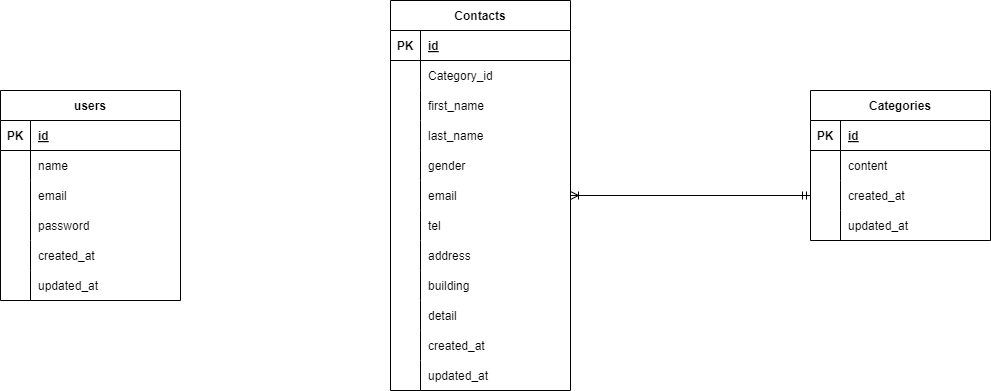

The diagram above was exported from draw.io. Its source (the exported page's mxGraphModel, read from the mxfile embedded in the PNG):
<mxGraphModel dx="2213" dy="509" grid="1" gridSize="10" guides="1" tooltips="1" connect="1" arrows="1" fold="1" page="1" pageScale="1" pageWidth="827" pageHeight="1169" math="0" shadow="0">
  <root>
    <mxCell id="0" />
    <mxCell id="1" parent="0" />
    <mxCell id="2" value="Contacts" style="shape=table;startSize=30;container=1;collapsible=1;childLayout=tableLayout;fixedRows=1;rowLines=0;fontStyle=1;align=center;resizeLast=1;" vertex="1" parent="1">
      <mxGeometry x="50" y="180" width="180" height="390" as="geometry" />
    </mxCell>
    <mxCell id="3" value="" style="shape=tableRow;horizontal=0;startSize=0;swimlaneHead=0;swimlaneBody=0;fillColor=none;collapsible=0;dropTarget=0;points=[[0,0.5],[1,0.5]];portConstraint=eastwest;top=0;left=0;right=0;bottom=1;" vertex="1" parent="2">
      <mxGeometry y="30" width="180" height="30" as="geometry" />
    </mxCell>
    <mxCell id="4" value="PK" style="shape=partialRectangle;connectable=0;fillColor=none;top=0;left=0;bottom=0;right=0;fontStyle=1;overflow=hidden;" vertex="1" parent="3">
      <mxGeometry width="30" height="30" as="geometry">
        <mxRectangle width="30" height="30" as="alternateBounds" />
      </mxGeometry>
    </mxCell>
    <mxCell id="5" value="id" style="shape=partialRectangle;connectable=0;fillColor=none;top=0;left=0;bottom=0;right=0;align=left;spacingLeft=6;fontStyle=5;overflow=hidden;" vertex="1" parent="3">
      <mxGeometry x="30" width="150" height="30" as="geometry">
        <mxRectangle width="150" height="30" as="alternateBounds" />
      </mxGeometry>
    </mxCell>
    <mxCell id="9" value="" style="shape=tableRow;horizontal=0;startSize=0;swimlaneHead=0;swimlaneBody=0;fillColor=none;collapsible=0;dropTarget=0;points=[[0,0.5],[1,0.5]];portConstraint=eastwest;top=0;left=0;right=0;bottom=0;" vertex="1" parent="2">
      <mxGeometry y="60" width="180" height="30" as="geometry" />
    </mxCell>
    <mxCell id="10" value="" style="shape=partialRectangle;connectable=0;fillColor=none;top=0;left=0;bottom=0;right=0;editable=1;overflow=hidden;" vertex="1" parent="9">
      <mxGeometry width="30" height="30" as="geometry">
        <mxRectangle width="30" height="30" as="alternateBounds" />
      </mxGeometry>
    </mxCell>
    <mxCell id="11" value="Category_id" style="shape=partialRectangle;connectable=0;fillColor=none;top=0;left=0;bottom=0;right=0;align=left;spacingLeft=6;overflow=hidden;" vertex="1" parent="9">
      <mxGeometry x="30" width="150" height="30" as="geometry">
        <mxRectangle width="150" height="30" as="alternateBounds" />
      </mxGeometry>
    </mxCell>
    <mxCell id="12" value="" style="shape=tableRow;horizontal=0;startSize=0;swimlaneHead=0;swimlaneBody=0;fillColor=none;collapsible=0;dropTarget=0;points=[[0,0.5],[1,0.5]];portConstraint=eastwest;top=0;left=0;right=0;bottom=0;" vertex="1" parent="2">
      <mxGeometry y="90" width="180" height="30" as="geometry" />
    </mxCell>
    <mxCell id="13" value="" style="shape=partialRectangle;connectable=0;fillColor=none;top=0;left=0;bottom=0;right=0;editable=1;overflow=hidden;" vertex="1" parent="12">
      <mxGeometry width="30" height="30" as="geometry">
        <mxRectangle width="30" height="30" as="alternateBounds" />
      </mxGeometry>
    </mxCell>
    <mxCell id="14" value="first_name" style="shape=partialRectangle;connectable=0;fillColor=none;top=0;left=0;bottom=0;right=0;align=left;spacingLeft=6;overflow=hidden;" vertex="1" parent="12">
      <mxGeometry x="30" width="150" height="30" as="geometry">
        <mxRectangle width="150" height="30" as="alternateBounds" />
      </mxGeometry>
    </mxCell>
    <mxCell id="41" value="" style="shape=tableRow;horizontal=0;startSize=0;swimlaneHead=0;swimlaneBody=0;fillColor=none;collapsible=0;dropTarget=0;points=[[0,0.5],[1,0.5]];portConstraint=eastwest;top=0;left=0;right=0;bottom=0;" vertex="1" parent="2">
      <mxGeometry y="120" width="180" height="30" as="geometry" />
    </mxCell>
    <mxCell id="42" value="" style="shape=partialRectangle;connectable=0;fillColor=none;top=0;left=0;bottom=0;right=0;editable=1;overflow=hidden;" vertex="1" parent="41">
      <mxGeometry width="30" height="30" as="geometry">
        <mxRectangle width="30" height="30" as="alternateBounds" />
      </mxGeometry>
    </mxCell>
    <mxCell id="43" value="last_name" style="shape=partialRectangle;connectable=0;fillColor=none;top=0;left=0;bottom=0;right=0;align=left;spacingLeft=6;overflow=hidden;" vertex="1" parent="41">
      <mxGeometry x="30" width="150" height="30" as="geometry">
        <mxRectangle width="150" height="30" as="alternateBounds" />
      </mxGeometry>
    </mxCell>
    <mxCell id="44" value="" style="shape=tableRow;horizontal=0;startSize=0;swimlaneHead=0;swimlaneBody=0;fillColor=none;collapsible=0;dropTarget=0;points=[[0,0.5],[1,0.5]];portConstraint=eastwest;top=0;left=0;right=0;bottom=0;" vertex="1" parent="2">
      <mxGeometry y="150" width="180" height="30" as="geometry" />
    </mxCell>
    <mxCell id="45" value="" style="shape=partialRectangle;connectable=0;fillColor=none;top=0;left=0;bottom=0;right=0;editable=1;overflow=hidden;" vertex="1" parent="44">
      <mxGeometry width="30" height="30" as="geometry">
        <mxRectangle width="30" height="30" as="alternateBounds" />
      </mxGeometry>
    </mxCell>
    <mxCell id="46" value="gender" style="shape=partialRectangle;connectable=0;fillColor=none;top=0;left=0;bottom=0;right=0;align=left;spacingLeft=6;overflow=hidden;" vertex="1" parent="44">
      <mxGeometry x="30" width="150" height="30" as="geometry">
        <mxRectangle width="150" height="30" as="alternateBounds" />
      </mxGeometry>
    </mxCell>
    <mxCell id="47" value="" style="shape=tableRow;horizontal=0;startSize=0;swimlaneHead=0;swimlaneBody=0;fillColor=none;collapsible=0;dropTarget=0;points=[[0,0.5],[1,0.5]];portConstraint=eastwest;top=0;left=0;right=0;bottom=0;" vertex="1" parent="2">
      <mxGeometry y="180" width="180" height="30" as="geometry" />
    </mxCell>
    <mxCell id="48" value="" style="shape=partialRectangle;connectable=0;fillColor=none;top=0;left=0;bottom=0;right=0;editable=1;overflow=hidden;" vertex="1" parent="47">
      <mxGeometry width="30" height="30" as="geometry">
        <mxRectangle width="30" height="30" as="alternateBounds" />
      </mxGeometry>
    </mxCell>
    <mxCell id="49" value="email" style="shape=partialRectangle;connectable=0;fillColor=none;top=0;left=0;bottom=0;right=0;align=left;spacingLeft=6;overflow=hidden;" vertex="1" parent="47">
      <mxGeometry x="30" width="150" height="30" as="geometry">
        <mxRectangle width="150" height="30" as="alternateBounds" />
      </mxGeometry>
    </mxCell>
    <mxCell id="50" value="" style="shape=tableRow;horizontal=0;startSize=0;swimlaneHead=0;swimlaneBody=0;fillColor=none;collapsible=0;dropTarget=0;points=[[0,0.5],[1,0.5]];portConstraint=eastwest;top=0;left=0;right=0;bottom=0;" vertex="1" parent="2">
      <mxGeometry y="210" width="180" height="30" as="geometry" />
    </mxCell>
    <mxCell id="51" value="" style="shape=partialRectangle;connectable=0;fillColor=none;top=0;left=0;bottom=0;right=0;editable=1;overflow=hidden;" vertex="1" parent="50">
      <mxGeometry width="30" height="30" as="geometry">
        <mxRectangle width="30" height="30" as="alternateBounds" />
      </mxGeometry>
    </mxCell>
    <mxCell id="52" value="tel" style="shape=partialRectangle;connectable=0;fillColor=none;top=0;left=0;bottom=0;right=0;align=left;spacingLeft=6;overflow=hidden;" vertex="1" parent="50">
      <mxGeometry x="30" width="150" height="30" as="geometry">
        <mxRectangle width="150" height="30" as="alternateBounds" />
      </mxGeometry>
    </mxCell>
    <mxCell id="53" value="" style="shape=tableRow;horizontal=0;startSize=0;swimlaneHead=0;swimlaneBody=0;fillColor=none;collapsible=0;dropTarget=0;points=[[0,0.5],[1,0.5]];portConstraint=eastwest;top=0;left=0;right=0;bottom=0;" vertex="1" parent="2">
      <mxGeometry y="240" width="180" height="30" as="geometry" />
    </mxCell>
    <mxCell id="54" value="" style="shape=partialRectangle;connectable=0;fillColor=none;top=0;left=0;bottom=0;right=0;editable=1;overflow=hidden;" vertex="1" parent="53">
      <mxGeometry width="30" height="30" as="geometry">
        <mxRectangle width="30" height="30" as="alternateBounds" />
      </mxGeometry>
    </mxCell>
    <mxCell id="55" value="address" style="shape=partialRectangle;connectable=0;fillColor=none;top=0;left=0;bottom=0;right=0;align=left;spacingLeft=6;overflow=hidden;" vertex="1" parent="53">
      <mxGeometry x="30" width="150" height="30" as="geometry">
        <mxRectangle width="150" height="30" as="alternateBounds" />
      </mxGeometry>
    </mxCell>
    <mxCell id="56" value="" style="shape=tableRow;horizontal=0;startSize=0;swimlaneHead=0;swimlaneBody=0;fillColor=none;collapsible=0;dropTarget=0;points=[[0,0.5],[1,0.5]];portConstraint=eastwest;top=0;left=0;right=0;bottom=0;" vertex="1" parent="2">
      <mxGeometry y="270" width="180" height="30" as="geometry" />
    </mxCell>
    <mxCell id="57" value="" style="shape=partialRectangle;connectable=0;fillColor=none;top=0;left=0;bottom=0;right=0;editable=1;overflow=hidden;" vertex="1" parent="56">
      <mxGeometry width="30" height="30" as="geometry">
        <mxRectangle width="30" height="30" as="alternateBounds" />
      </mxGeometry>
    </mxCell>
    <mxCell id="58" value="building" style="shape=partialRectangle;connectable=0;fillColor=none;top=0;left=0;bottom=0;right=0;align=left;spacingLeft=6;overflow=hidden;" vertex="1" parent="56">
      <mxGeometry x="30" width="150" height="30" as="geometry">
        <mxRectangle width="150" height="30" as="alternateBounds" />
      </mxGeometry>
    </mxCell>
    <mxCell id="59" value="" style="shape=tableRow;horizontal=0;startSize=0;swimlaneHead=0;swimlaneBody=0;fillColor=none;collapsible=0;dropTarget=0;points=[[0,0.5],[1,0.5]];portConstraint=eastwest;top=0;left=0;right=0;bottom=0;" vertex="1" parent="2">
      <mxGeometry y="300" width="180" height="30" as="geometry" />
    </mxCell>
    <mxCell id="60" value="" style="shape=partialRectangle;connectable=0;fillColor=none;top=0;left=0;bottom=0;right=0;editable=1;overflow=hidden;" vertex="1" parent="59">
      <mxGeometry width="30" height="30" as="geometry">
        <mxRectangle width="30" height="30" as="alternateBounds" />
      </mxGeometry>
    </mxCell>
    <mxCell id="61" value="detail" style="shape=partialRectangle;connectable=0;fillColor=none;top=0;left=0;bottom=0;right=0;align=left;spacingLeft=6;overflow=hidden;" vertex="1" parent="59">
      <mxGeometry x="30" width="150" height="30" as="geometry">
        <mxRectangle width="150" height="30" as="alternateBounds" />
      </mxGeometry>
    </mxCell>
    <mxCell id="62" value="" style="shape=tableRow;horizontal=0;startSize=0;swimlaneHead=0;swimlaneBody=0;fillColor=none;collapsible=0;dropTarget=0;points=[[0,0.5],[1,0.5]];portConstraint=eastwest;top=0;left=0;right=0;bottom=0;" vertex="1" parent="2">
      <mxGeometry y="330" width="180" height="30" as="geometry" />
    </mxCell>
    <mxCell id="63" value="" style="shape=partialRectangle;connectable=0;fillColor=none;top=0;left=0;bottom=0;right=0;editable=1;overflow=hidden;" vertex="1" parent="62">
      <mxGeometry width="30" height="30" as="geometry">
        <mxRectangle width="30" height="30" as="alternateBounds" />
      </mxGeometry>
    </mxCell>
    <mxCell id="64" value="created_at" style="shape=partialRectangle;connectable=0;fillColor=none;top=0;left=0;bottom=0;right=0;align=left;spacingLeft=6;overflow=hidden;" vertex="1" parent="62">
      <mxGeometry x="30" width="150" height="30" as="geometry">
        <mxRectangle width="150" height="30" as="alternateBounds" />
      </mxGeometry>
    </mxCell>
    <mxCell id="65" value="" style="shape=tableRow;horizontal=0;startSize=0;swimlaneHead=0;swimlaneBody=0;fillColor=none;collapsible=0;dropTarget=0;points=[[0,0.5],[1,0.5]];portConstraint=eastwest;top=0;left=0;right=0;bottom=0;" vertex="1" parent="2">
      <mxGeometry y="360" width="180" height="30" as="geometry" />
    </mxCell>
    <mxCell id="66" value="" style="shape=partialRectangle;connectable=0;fillColor=none;top=0;left=0;bottom=0;right=0;editable=1;overflow=hidden;" vertex="1" parent="65">
      <mxGeometry width="30" height="30" as="geometry">
        <mxRectangle width="30" height="30" as="alternateBounds" />
      </mxGeometry>
    </mxCell>
    <mxCell id="67" value="updated_at" style="shape=partialRectangle;connectable=0;fillColor=none;top=0;left=0;bottom=0;right=0;align=left;spacingLeft=6;overflow=hidden;" vertex="1" parent="65">
      <mxGeometry x="30" width="150" height="30" as="geometry">
        <mxRectangle width="150" height="30" as="alternateBounds" />
      </mxGeometry>
    </mxCell>
    <mxCell id="68" value="Categories" style="shape=table;startSize=30;container=1;collapsible=1;childLayout=tableLayout;fixedRows=1;rowLines=0;fontStyle=1;align=center;resizeLast=1;" vertex="1" parent="1">
      <mxGeometry x="470" y="270" width="180" height="150" as="geometry" />
    </mxCell>
    <mxCell id="69" value="" style="shape=tableRow;horizontal=0;startSize=0;swimlaneHead=0;swimlaneBody=0;fillColor=none;collapsible=0;dropTarget=0;points=[[0,0.5],[1,0.5]];portConstraint=eastwest;top=0;left=0;right=0;bottom=1;" vertex="1" parent="68">
      <mxGeometry y="30" width="180" height="30" as="geometry" />
    </mxCell>
    <mxCell id="70" value="PK" style="shape=partialRectangle;connectable=0;fillColor=none;top=0;left=0;bottom=0;right=0;fontStyle=1;overflow=hidden;" vertex="1" parent="69">
      <mxGeometry width="30" height="30" as="geometry">
        <mxRectangle width="30" height="30" as="alternateBounds" />
      </mxGeometry>
    </mxCell>
    <mxCell id="71" value="id" style="shape=partialRectangle;connectable=0;fillColor=none;top=0;left=0;bottom=0;right=0;align=left;spacingLeft=6;fontStyle=5;overflow=hidden;" vertex="1" parent="69">
      <mxGeometry x="30" width="150" height="30" as="geometry">
        <mxRectangle width="150" height="30" as="alternateBounds" />
      </mxGeometry>
    </mxCell>
    <mxCell id="72" value="" style="shape=tableRow;horizontal=0;startSize=0;swimlaneHead=0;swimlaneBody=0;fillColor=none;collapsible=0;dropTarget=0;points=[[0,0.5],[1,0.5]];portConstraint=eastwest;top=0;left=0;right=0;bottom=0;" vertex="1" parent="68">
      <mxGeometry y="60" width="180" height="30" as="geometry" />
    </mxCell>
    <mxCell id="73" value="" style="shape=partialRectangle;connectable=0;fillColor=none;top=0;left=0;bottom=0;right=0;editable=1;overflow=hidden;" vertex="1" parent="72">
      <mxGeometry width="30" height="30" as="geometry">
        <mxRectangle width="30" height="30" as="alternateBounds" />
      </mxGeometry>
    </mxCell>
    <mxCell id="74" value="content" style="shape=partialRectangle;connectable=0;fillColor=none;top=0;left=0;bottom=0;right=0;align=left;spacingLeft=6;overflow=hidden;" vertex="1" parent="72">
      <mxGeometry x="30" width="150" height="30" as="geometry">
        <mxRectangle width="150" height="30" as="alternateBounds" />
      </mxGeometry>
    </mxCell>
    <mxCell id="75" value="" style="shape=tableRow;horizontal=0;startSize=0;swimlaneHead=0;swimlaneBody=0;fillColor=none;collapsible=0;dropTarget=0;points=[[0,0.5],[1,0.5]];portConstraint=eastwest;top=0;left=0;right=0;bottom=0;" vertex="1" parent="68">
      <mxGeometry y="90" width="180" height="30" as="geometry" />
    </mxCell>
    <mxCell id="76" value="" style="shape=partialRectangle;connectable=0;fillColor=none;top=0;left=0;bottom=0;right=0;editable=1;overflow=hidden;" vertex="1" parent="75">
      <mxGeometry width="30" height="30" as="geometry">
        <mxRectangle width="30" height="30" as="alternateBounds" />
      </mxGeometry>
    </mxCell>
    <mxCell id="77" value="created_at" style="shape=partialRectangle;connectable=0;fillColor=none;top=0;left=0;bottom=0;right=0;align=left;spacingLeft=6;overflow=hidden;" vertex="1" parent="75">
      <mxGeometry x="30" width="150" height="30" as="geometry">
        <mxRectangle width="150" height="30" as="alternateBounds" />
      </mxGeometry>
    </mxCell>
    <mxCell id="78" value="" style="shape=tableRow;horizontal=0;startSize=0;swimlaneHead=0;swimlaneBody=0;fillColor=none;collapsible=0;dropTarget=0;points=[[0,0.5],[1,0.5]];portConstraint=eastwest;top=0;left=0;right=0;bottom=0;" vertex="1" parent="68">
      <mxGeometry y="120" width="180" height="30" as="geometry" />
    </mxCell>
    <mxCell id="79" value="" style="shape=partialRectangle;connectable=0;fillColor=none;top=0;left=0;bottom=0;right=0;editable=1;overflow=hidden;" vertex="1" parent="78">
      <mxGeometry width="30" height="30" as="geometry">
        <mxRectangle width="30" height="30" as="alternateBounds" />
      </mxGeometry>
    </mxCell>
    <mxCell id="80" value="updated_at" style="shape=partialRectangle;connectable=0;fillColor=none;top=0;left=0;bottom=0;right=0;align=left;spacingLeft=6;overflow=hidden;" vertex="1" parent="78">
      <mxGeometry x="30" width="150" height="30" as="geometry">
        <mxRectangle width="150" height="30" as="alternateBounds" />
      </mxGeometry>
    </mxCell>
    <mxCell id="81" value="users" style="shape=table;startSize=30;container=1;collapsible=1;childLayout=tableLayout;fixedRows=1;rowLines=0;fontStyle=1;align=center;resizeLast=1;" vertex="1" parent="1">
      <mxGeometry x="-340" y="270" width="180" height="210" as="geometry" />
    </mxCell>
    <mxCell id="82" value="" style="shape=tableRow;horizontal=0;startSize=0;swimlaneHead=0;swimlaneBody=0;fillColor=none;collapsible=0;dropTarget=0;points=[[0,0.5],[1,0.5]];portConstraint=eastwest;top=0;left=0;right=0;bottom=1;" vertex="1" parent="81">
      <mxGeometry y="30" width="180" height="30" as="geometry" />
    </mxCell>
    <mxCell id="83" value="PK" style="shape=partialRectangle;connectable=0;fillColor=none;top=0;left=0;bottom=0;right=0;fontStyle=1;overflow=hidden;" vertex="1" parent="82">
      <mxGeometry width="30" height="30" as="geometry">
        <mxRectangle width="30" height="30" as="alternateBounds" />
      </mxGeometry>
    </mxCell>
    <mxCell id="84" value="id" style="shape=partialRectangle;connectable=0;fillColor=none;top=0;left=0;bottom=0;right=0;align=left;spacingLeft=6;fontStyle=5;overflow=hidden;" vertex="1" parent="82">
      <mxGeometry x="30" width="150" height="30" as="geometry">
        <mxRectangle width="150" height="30" as="alternateBounds" />
      </mxGeometry>
    </mxCell>
    <mxCell id="85" value="" style="shape=tableRow;horizontal=0;startSize=0;swimlaneHead=0;swimlaneBody=0;fillColor=none;collapsible=0;dropTarget=0;points=[[0,0.5],[1,0.5]];portConstraint=eastwest;top=0;left=0;right=0;bottom=0;" vertex="1" parent="81">
      <mxGeometry y="60" width="180" height="30" as="geometry" />
    </mxCell>
    <mxCell id="86" value="" style="shape=partialRectangle;connectable=0;fillColor=none;top=0;left=0;bottom=0;right=0;editable=1;overflow=hidden;" vertex="1" parent="85">
      <mxGeometry width="30" height="30" as="geometry">
        <mxRectangle width="30" height="30" as="alternateBounds" />
      </mxGeometry>
    </mxCell>
    <mxCell id="87" value="name" style="shape=partialRectangle;connectable=0;fillColor=none;top=0;left=0;bottom=0;right=0;align=left;spacingLeft=6;overflow=hidden;" vertex="1" parent="85">
      <mxGeometry x="30" width="150" height="30" as="geometry">
        <mxRectangle width="150" height="30" as="alternateBounds" />
      </mxGeometry>
    </mxCell>
    <mxCell id="88" value="" style="shape=tableRow;horizontal=0;startSize=0;swimlaneHead=0;swimlaneBody=0;fillColor=none;collapsible=0;dropTarget=0;points=[[0,0.5],[1,0.5]];portConstraint=eastwest;top=0;left=0;right=0;bottom=0;" vertex="1" parent="81">
      <mxGeometry y="90" width="180" height="30" as="geometry" />
    </mxCell>
    <mxCell id="89" value="" style="shape=partialRectangle;connectable=0;fillColor=none;top=0;left=0;bottom=0;right=0;editable=1;overflow=hidden;" vertex="1" parent="88">
      <mxGeometry width="30" height="30" as="geometry">
        <mxRectangle width="30" height="30" as="alternateBounds" />
      </mxGeometry>
    </mxCell>
    <mxCell id="90" value="email" style="shape=partialRectangle;connectable=0;fillColor=none;top=0;left=0;bottom=0;right=0;align=left;spacingLeft=6;overflow=hidden;" vertex="1" parent="88">
      <mxGeometry x="30" width="150" height="30" as="geometry">
        <mxRectangle width="150" height="30" as="alternateBounds" />
      </mxGeometry>
    </mxCell>
    <mxCell id="91" value="" style="shape=tableRow;horizontal=0;startSize=0;swimlaneHead=0;swimlaneBody=0;fillColor=none;collapsible=0;dropTarget=0;points=[[0,0.5],[1,0.5]];portConstraint=eastwest;top=0;left=0;right=0;bottom=0;" vertex="1" parent="81">
      <mxGeometry y="120" width="180" height="30" as="geometry" />
    </mxCell>
    <mxCell id="92" value="" style="shape=partialRectangle;connectable=0;fillColor=none;top=0;left=0;bottom=0;right=0;editable=1;overflow=hidden;" vertex="1" parent="91">
      <mxGeometry width="30" height="30" as="geometry">
        <mxRectangle width="30" height="30" as="alternateBounds" />
      </mxGeometry>
    </mxCell>
    <mxCell id="93" value="password" style="shape=partialRectangle;connectable=0;fillColor=none;top=0;left=0;bottom=0;right=0;align=left;spacingLeft=6;overflow=hidden;" vertex="1" parent="91">
      <mxGeometry x="30" width="150" height="30" as="geometry">
        <mxRectangle width="150" height="30" as="alternateBounds" />
      </mxGeometry>
    </mxCell>
    <mxCell id="94" value="" style="shape=tableRow;horizontal=0;startSize=0;swimlaneHead=0;swimlaneBody=0;fillColor=none;collapsible=0;dropTarget=0;points=[[0,0.5],[1,0.5]];portConstraint=eastwest;top=0;left=0;right=0;bottom=0;" vertex="1" parent="81">
      <mxGeometry y="150" width="180" height="30" as="geometry" />
    </mxCell>
    <mxCell id="95" value="" style="shape=partialRectangle;connectable=0;fillColor=none;top=0;left=0;bottom=0;right=0;editable=1;overflow=hidden;" vertex="1" parent="94">
      <mxGeometry width="30" height="30" as="geometry">
        <mxRectangle width="30" height="30" as="alternateBounds" />
      </mxGeometry>
    </mxCell>
    <mxCell id="96" value="created_at" style="shape=partialRectangle;connectable=0;fillColor=none;top=0;left=0;bottom=0;right=0;align=left;spacingLeft=6;overflow=hidden;" vertex="1" parent="94">
      <mxGeometry x="30" width="150" height="30" as="geometry">
        <mxRectangle width="150" height="30" as="alternateBounds" />
      </mxGeometry>
    </mxCell>
    <mxCell id="97" value="" style="shape=tableRow;horizontal=0;startSize=0;swimlaneHead=0;swimlaneBody=0;fillColor=none;collapsible=0;dropTarget=0;points=[[0,0.5],[1,0.5]];portConstraint=eastwest;top=0;left=0;right=0;bottom=0;" vertex="1" parent="81">
      <mxGeometry y="180" width="180" height="30" as="geometry" />
    </mxCell>
    <mxCell id="98" value="" style="shape=partialRectangle;connectable=0;fillColor=none;top=0;left=0;bottom=0;right=0;editable=1;overflow=hidden;" vertex="1" parent="97">
      <mxGeometry width="30" height="30" as="geometry">
        <mxRectangle width="30" height="30" as="alternateBounds" />
      </mxGeometry>
    </mxCell>
    <mxCell id="99" value="updated_at" style="shape=partialRectangle;connectable=0;fillColor=none;top=0;left=0;bottom=0;right=0;align=left;spacingLeft=6;overflow=hidden;" vertex="1" parent="97">
      <mxGeometry x="30" width="150" height="30" as="geometry">
        <mxRectangle width="150" height="30" as="alternateBounds" />
      </mxGeometry>
    </mxCell>
    <mxCell id="103" value="" style="edgeStyle=orthogonalEdgeStyle;fontSize=12;html=1;endArrow=ERoneToMany;startArrow=ERmandOne;entryX=1;entryY=0.5;entryDx=0;entryDy=0;exitX=0;exitY=0.5;exitDx=0;exitDy=0;" edge="1" parent="1" source="75" target="47">
      <mxGeometry width="100" height="100" relative="1" as="geometry">
        <mxPoint x="10" y="410" as="sourcePoint" />
        <mxPoint x="110" y="310" as="targetPoint" />
      </mxGeometry>
    </mxCell>
  </root>
</mxGraphModel>